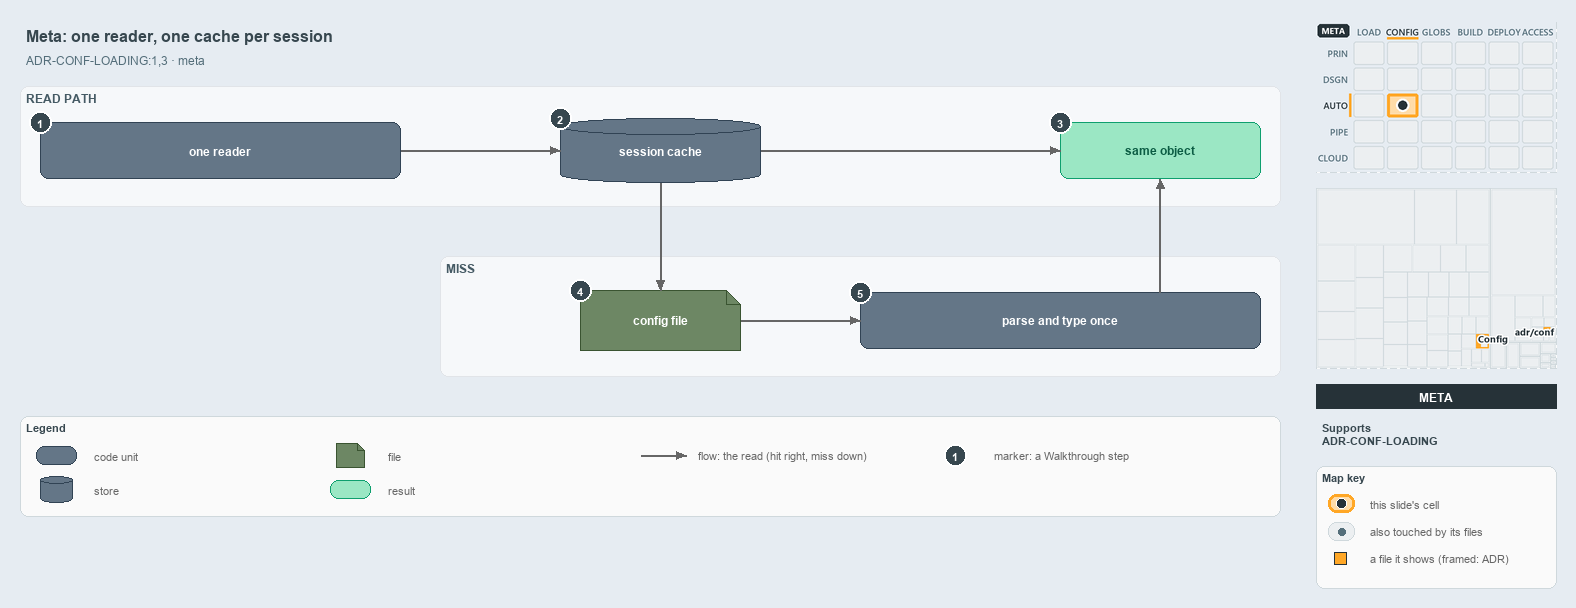

The diagram above was exported from draw.io. Its source (the exported page's mxGraphModel, read from the mxfile embedded in the PNG):
<mxGraphModel dx="1024" dy="768" grid="0" gridSize="10" guides="1" tooltips="1" connect="1" arrows="1" fold="1" page="1" pageScale="1" pageWidth="1572" pageHeight="600" background="#E6ECF2" math="0" shadow="0">
  <root>
    <mxCell id="0" />
    <mxCell id="1" parent="0" />
    <mxCell id="title" value="Meta: one reader, one cache per session" style="text;html=1;align=left;verticalAlign=middle;fontSize=16;fontStyle=1;fontColor=#37474F;" vertex="1" parent="1">
      <mxGeometry x="20" y="14" width="1260" height="30" as="geometry" />
    </mxCell>
    <mxCell id="subtitle" value="ADR-CONF-LOADING:1,3 · meta" style="text;html=1;align=left;verticalAlign=middle;fontSize=12;fontColor=#546E7A;" vertex="1" parent="1">
      <mxGeometry x="20" y="44" width="1240" height="20" as="geometry" />
    </mxCell>
    <mxCell id="band-read" value="READ PATH" style="rounded=1;html=1;arcSize=3;fillColor=#F6F8FA;strokeColor=#E1E4E8;verticalAlign=top;align=left;spacingLeft=8;fontStyle=1;fontSize=12;fontColor=#455A64;" vertex="1" parent="1">
      <mxGeometry x="20" y="80" width="1260" height="120" as="geometry" />
    </mxCell>
    <mxCell id="band-miss" value="MISS" style="rounded=1;html=1;arcSize=3;fillColor=#F6F8FA;strokeColor=#E1E4E8;verticalAlign=top;align=left;spacingLeft=8;fontStyle=1;fontSize=12;fontColor=#455A64;" vertex="1" parent="1">
      <mxGeometry x="440" y="250" width="840" height="120" as="geometry" />
    </mxCell>
    <mxCell id="reader" value="&lt;b&gt;one reader&lt;/b&gt;" style="rounded=1;whiteSpace=wrap;html=1;arcSize=20;fillColor=#647687;strokeColor=#314354;fontSize=12;fontColor=#FFFFFF;" vertex="1" parent="1">
      <mxGeometry x="40" y="116" width="360" height="56" as="geometry" />
    </mxCell>
    <mxCell id="cache" value="&lt;b&gt;session cache&lt;/b&gt;" style="shape=cylinder3;boundedLbl=1;backgroundOutline=1;size=8;whiteSpace=wrap;html=1;fillColor=#647687;strokeColor=#314354;fontSize=12;fontColor=#FFFFFF;" vertex="1" parent="1">
      <mxGeometry x="560" y="112" width="200" height="64" as="geometry" />
    </mxCell>
    <mxCell id="same" value="&lt;b&gt;same object&lt;/b&gt;" style="rounded=1;whiteSpace=wrap;html=1;arcSize=20;fillColor=#9BE7C4;strokeColor=#0E9F6E;fontColor=#0B5C43;fontSize=12;" vertex="1" parent="1">
      <mxGeometry x="1060" y="116" width="200" height="56" as="geometry" />
    </mxCell>
    <mxCell id="file" value="&lt;b&gt;config file&lt;/b&gt;" style="shape=note;size=14;whiteSpace=wrap;html=1;fillColor=#6d8764;strokeColor=#3a5431;fontSize=12;fontColor=#FFFFFF;" vertex="1" parent="1">
      <mxGeometry x="580" y="284" width="160" height="60" as="geometry" />
    </mxCell>
    <mxCell id="parse" value="&lt;b&gt;parse and type once&lt;/b&gt;" style="rounded=1;whiteSpace=wrap;html=1;arcSize=20;fillColor=#647687;strokeColor=#314354;fontSize=12;fontColor=#FFFFFF;" vertex="1" parent="1">
      <mxGeometry x="860" y="286" width="400" height="56" as="geometry" />
    </mxCell>
    <mxCell id="p-reader-cache-a" value="" style="text;html=1;strokeColor=none;fillColor=none;" vertex="1" parent="1">
      <mxGeometry x="400" y="144" width="1" height="1" as="geometry" />
    </mxCell>
    <mxCell id="p-reader-cache-b" value="" style="text;html=1;strokeColor=none;fillColor=none;" vertex="1" parent="1">
      <mxGeometry x="560" y="144" width="1" height="1" as="geometry" />
    </mxCell>
    <mxCell id="edge-reader-cache" value="" style="edgeStyle=orthogonalEdgeStyle;rounded=1;html=1;fontSize=10;endArrow=block;strokeColor=#666666;" edge="1" parent="1" source="p-reader-cache-a" target="p-reader-cache-b">
      <mxGeometry relative="1" as="geometry" />
    </mxCell>
    <mxCell id="p-cache-same-a" value="" style="text;html=1;strokeColor=none;fillColor=none;" vertex="1" parent="1">
      <mxGeometry x="760" y="144" width="1" height="1" as="geometry" />
    </mxCell>
    <mxCell id="p-cache-same-b" value="" style="text;html=1;strokeColor=none;fillColor=none;" vertex="1" parent="1">
      <mxGeometry x="1060" y="144" width="1" height="1" as="geometry" />
    </mxCell>
    <mxCell id="edge-cache-same" value="" style="edgeStyle=orthogonalEdgeStyle;rounded=1;html=1;fontSize=10;endArrow=block;strokeColor=#666666;" edge="1" parent="1" source="p-cache-same-a" target="p-cache-same-b">
      <mxGeometry relative="1" as="geometry" />
    </mxCell>
    <mxCell id="p-cache-file-a" value="" style="text;html=1;strokeColor=none;fillColor=none;" vertex="1" parent="1">
      <mxGeometry x="660" y="176" width="1" height="1" as="geometry" />
    </mxCell>
    <mxCell id="p-cache-file-b" value="" style="text;html=1;strokeColor=none;fillColor=none;" vertex="1" parent="1">
      <mxGeometry x="660" y="284" width="1" height="1" as="geometry" />
    </mxCell>
    <mxCell id="edge-cache-file" value="" style="edgeStyle=orthogonalEdgeStyle;rounded=1;html=1;fontSize=10;endArrow=block;strokeColor=#666666;" edge="1" parent="1" source="p-cache-file-a" target="p-cache-file-b">
      <mxGeometry relative="1" as="geometry" />
    </mxCell>
    <mxCell id="p-file-parse-a" value="" style="text;html=1;strokeColor=none;fillColor=none;" vertex="1" parent="1">
      <mxGeometry x="740" y="314" width="1" height="1" as="geometry" />
    </mxCell>
    <mxCell id="p-file-parse-b" value="" style="text;html=1;strokeColor=none;fillColor=none;" vertex="1" parent="1">
      <mxGeometry x="860" y="314" width="1" height="1" as="geometry" />
    </mxCell>
    <mxCell id="edge-file-parse" value="" style="edgeStyle=orthogonalEdgeStyle;rounded=1;html=1;fontSize=10;endArrow=block;strokeColor=#666666;" edge="1" parent="1" source="p-file-parse-a" target="p-file-parse-b">
      <mxGeometry relative="1" as="geometry" />
    </mxCell>
    <mxCell id="p-parse-same-a" value="" style="text;html=1;strokeColor=none;fillColor=none;" vertex="1" parent="1">
      <mxGeometry x="1160" y="286" width="1" height="1" as="geometry" />
    </mxCell>
    <mxCell id="p-parse-same-b" value="" style="text;html=1;strokeColor=none;fillColor=none;" vertex="1" parent="1">
      <mxGeometry x="1160" y="172" width="1" height="1" as="geometry" />
    </mxCell>
    <mxCell id="edge-parse-same" value="" style="edgeStyle=orthogonalEdgeStyle;rounded=1;html=1;fontSize=10;endArrow=block;strokeColor=#666666;" edge="1" parent="1" source="p-parse-same-a" target="p-parse-same-b">
      <mxGeometry relative="1" as="geometry" />
    </mxCell>
    <mxCell id="legend" value="&lt;b&gt;Legend&lt;/b&gt;" style="rounded=1;whiteSpace=wrap;html=1;arcSize=6;fillColor=#FAFAFA;strokeColor=#CFD8DC;align=left;verticalAlign=top;spacing=8;fontSize=11;fontColor=#37474F;" vertex="1" parent="1">
      <mxGeometry x="20" y="410" width="1260" height="100" as="geometry" />
    </mxCell>
    <mxCell id="legend-0" value="" style="rounded=1;whiteSpace=wrap;html=1;arcSize=20;fillColor=#647687;strokeColor=#314354;fontColor=#FFFFFF;" vertex="1" parent="1">
      <mxGeometry x="36" y="440" width="40" height="18" as="geometry" />
    </mxCell>
    <mxCell id="legend-0-text" value="code unit" style="text;html=1;align=left;verticalAlign=middle;fontSize=11;fontColor=#666666;" vertex="1" parent="1">
      <mxGeometry x="88" y="439" width="230" height="20" as="geometry" />
    </mxCell>
    <mxCell id="legend-1" value="" style="shape=cylinder3;boundedLbl=1;backgroundOutline=1;size=4;whiteSpace=wrap;html=1;fillColor=#647687;strokeColor=#314354;fontColor=#FFFFFF;" vertex="1" parent="1">
      <mxGeometry x="40" y="470" width="32" height="26" as="geometry" />
    </mxCell>
    <mxCell id="legend-1-text" value="store" style="text;html=1;align=left;verticalAlign=middle;fontSize=11;fontColor=#666666;" vertex="1" parent="1">
      <mxGeometry x="88" y="473" width="230" height="20" as="geometry" />
    </mxCell>
    <mxCell id="legend-2" value="" style="shape=note;size=7;whiteSpace=wrap;html=1;fillColor=#6d8764;strokeColor=#3a5431;fontColor=#FFFFFF;" vertex="1" parent="1">
      <mxGeometry x="336" y="437" width="28" height="24" as="geometry" />
    </mxCell>
    <mxCell id="legend-2-text" value="file" style="text;html=1;align=left;verticalAlign=middle;fontSize=11;fontColor=#666666;" vertex="1" parent="1">
      <mxGeometry x="382" y="439" width="230" height="20" as="geometry" />
    </mxCell>
    <mxCell id="legend-3" value="" style="rounded=1;whiteSpace=wrap;html=1;arcSize=20;fillColor=#9BE7C4;strokeColor=#0E9F6E;fontColor=#0B5C43;" vertex="1" parent="1">
      <mxGeometry x="330" y="474" width="40" height="18" as="geometry" />
    </mxCell>
    <mxCell id="legend-3-text" value="result" style="text;html=1;align=left;verticalAlign=middle;fontSize=11;fontColor=#666666;" vertex="1" parent="1">
      <mxGeometry x="382" y="473" width="230" height="20" as="geometry" />
    </mxCell>
    <mxCell id="legend-4-a" value="" style="text;html=1;strokeColor=none;fillColor=none;" vertex="1" parent="1">
      <mxGeometry x="640" y="449" width="1" height="1" as="geometry" />
    </mxCell>
    <mxCell id="legend-4-b" value="" style="text;html=1;strokeColor=none;fillColor=none;" vertex="1" parent="1">
      <mxGeometry x="686" y="449" width="1" height="1" as="geometry" />
    </mxCell>
    <mxCell id="legend-4" value="" style="edgeStyle=orthogonalEdgeStyle;rounded=1;html=1;endArrow=block;strokeColor=#666666;" edge="1" parent="1" source="legend-4-a" target="legend-4-b">
      <mxGeometry relative="1" as="geometry" />
    </mxCell>
    <mxCell id="legend-4-text" value="flow: the read (hit right, miss down)" style="text;html=1;align=left;verticalAlign=middle;fontSize=11;fontColor=#666666;" vertex="1" parent="1">
      <mxGeometry x="692" y="439" width="280" height="20" as="geometry" />
    </mxCell>
    <mxCell id="legend-5" value="1" style="ellipse;html=1;fillColor=#37474F;strokeColor=#FFFFFF;strokeWidth=2;fontColor=#FFFFFF;fontStyle=1;fontSize=11;" vertex="1" parent="1">
      <mxGeometry x="944" y="438" width="22" height="22" as="geometry" />
    </mxCell>
    <mxCell id="legend-5-text" value="marker: a Walkthrough step" style="text;html=1;align=left;verticalAlign=middle;fontSize=11;fontColor=#666666;" vertex="1" parent="1">
      <mxGeometry x="988" y="439" width="230" height="20" as="geometry" />
    </mxCell>
    <mxCell id="mark-1" value="1" style="ellipse;html=1;fillColor=#37474F;strokeColor=#FFFFFF;strokeWidth=2;fontColor=#FFFFFF;fontStyle=1;fontSize=11;" vertex="1" parent="1">
      <mxGeometry x="29" y="105" width="22" height="22" as="geometry" />
    </mxCell>
    <mxCell id="mark-2" value="2" style="ellipse;html=1;fillColor=#37474F;strokeColor=#FFFFFF;strokeWidth=2;fontColor=#FFFFFF;fontStyle=1;fontSize=11;" vertex="1" parent="1">
      <mxGeometry x="549" y="101" width="22" height="22" as="geometry" />
    </mxCell>
    <mxCell id="mark-3" value="3" style="ellipse;html=1;fillColor=#37474F;strokeColor=#FFFFFF;strokeWidth=2;fontColor=#FFFFFF;fontStyle=1;fontSize=11;" vertex="1" parent="1">
      <mxGeometry x="1049" y="105" width="22" height="22" as="geometry" />
    </mxCell>
    <mxCell id="mark-4" value="4" style="ellipse;html=1;fillColor=#37474F;strokeColor=#FFFFFF;strokeWidth=2;fontColor=#FFFFFF;fontStyle=1;fontSize=11;" vertex="1" parent="1">
      <mxGeometry x="569" y="273" width="22" height="22" as="geometry" />
    </mxCell>
    <mxCell id="mark-5" value="5" style="ellipse;html=1;fillColor=#37474F;strokeColor=#FFFFFF;strokeWidth=2;fontColor=#FFFFFF;fontStyle=1;fontSize=11;" vertex="1" parent="1">
      <mxGeometry x="849" y="275" width="22" height="22" as="geometry" />
    </mxCell>
    <mxCell id="minimap-stack" value="" style="shape=image;html=1;imageAspect=0;aspect=fixed;verticalLabelPosition=bottom;strokeColor=#CFD8DC;dashed=1;fillColor=#FAFAFA;image=data:image/png,(base64 omitted: 15808 chars);" vertex="1" parent="1">
      <mxGeometry x="1316" y="16" width="240" height="150" as="geometry" />
    </mxCell>
    <mxCell id="minimap-tree" value="" style="shape=image;html=1;imageAspect=0;aspect=fixed;verticalLabelPosition=bottom;strokeColor=#CFD8DC;dashed=1;fillColor=#FAFAFA;image=data:image/png,(base64 omitted: 8120 chars);" vertex="1" parent="1">
      <mxGeometry x="1316" y="182" width="240" height="180" as="geometry" />
    </mxCell>
    <mxCell id="lens-badge" value="META" style="rounded=0;whiteSpace=wrap;html=1;align=center;verticalAlign=middle;fontSize=12;fontStyle=1;fontColor=#FFFFFF;fillColor=#263238;strokeColor=none;" vertex="1" parent="1">
      <mxGeometry x="1316" y="378" width="240" height="24" as="geometry" />
    </mxCell>
    <mxCell id="supports" value="&lt;b&gt;Supports&lt;/b&gt;&lt;br&gt;ADR-CONF-LOADING" style="text;html=1;whiteSpace=wrap;align=left;verticalAlign=top;fontSize=11;fontColor=#37474F;" vertex="1" parent="1">
      <mxGeometry x="1316" y="410" width="240" height="46" as="geometry" />
    </mxCell>
    <mxCell id="mapkey" value="&lt;b&gt;Map key&lt;/b&gt;" style="rounded=1;whiteSpace=wrap;html=1;arcSize=6;fillColor=#FAFAFA;strokeColor=#CFD8DC;align=left;verticalAlign=top;spacing=8;fontSize=11;fontColor=#37474F;" vertex="1" parent="1">
      <mxGeometry x="1316" y="460" width="240" height="122" as="geometry" />
    </mxCell>
    <mxCell id="mapkey-here" value="" style="rounded=1;arcSize=20;html=1;fillColor=#FFDCA8;strokeColor=#FFA726;strokeWidth=3;" vertex="1" parent="1">
      <mxGeometry x="1328" y="488" width="26" height="18" as="geometry" />
    </mxCell>
    <mxCell id="mapkey-here-dot" value="" style="ellipse;html=1;fillColor=#263238;strokeColor=#FFFFFF;strokeWidth=1.5;" vertex="1" parent="1">
      <mxGeometry x="1336" y="492" width="10" height="10" as="geometry" />
    </mxCell>
    <mxCell id="mapkey-here-text" value="this slide's cell" style="text;html=1;align=left;verticalAlign=middle;fontSize=11;fontColor=#666666;" vertex="1" parent="1">
      <mxGeometry x="1364" y="487" width="180" height="20" as="geometry" />
    </mxCell>
    <mxCell id="mapkey-touched" value="" style="rounded=1;arcSize=20;html=1;fillColor=#ECEFF1;strokeColor=#CFD8DC;" vertex="1" parent="1">
      <mxGeometry x="1328" y="516" width="26" height="18" as="geometry" />
    </mxCell>
    <mxCell id="mapkey-touched-dot" value="" style="ellipse;html=1;fillColor=#546E7A;strokeColor=none;" vertex="1" parent="1">
      <mxGeometry x="1338" y="522" width="7" height="7" as="geometry" />
    </mxCell>
    <mxCell id="mapkey-touched-text" value="also touched by its files" style="text;html=1;align=left;verticalAlign=middle;fontSize=11;fontColor=#666666;" vertex="1" parent="1">
      <mxGeometry x="1364" y="515" width="180" height="20" as="geometry" />
    </mxCell>
    <mxCell id="mapkey-file" value="" style="rounded=0;html=1;fillColor=#FFA726;strokeColor=#263238;strokeWidth=1.5;" vertex="1" parent="1">
      <mxGeometry x="1334" y="546" width="12" height="12" as="geometry" />
    </mxCell>
    <mxCell id="mapkey-file-text" value="a file it shows (framed: ADR)" style="text;html=1;align=left;verticalAlign=middle;fontSize=11;fontColor=#666666;" vertex="1" parent="1">
      <mxGeometry x="1364" y="542" width="180" height="20" as="geometry" />
    </mxCell>
  </root>
</mxGraphModel>